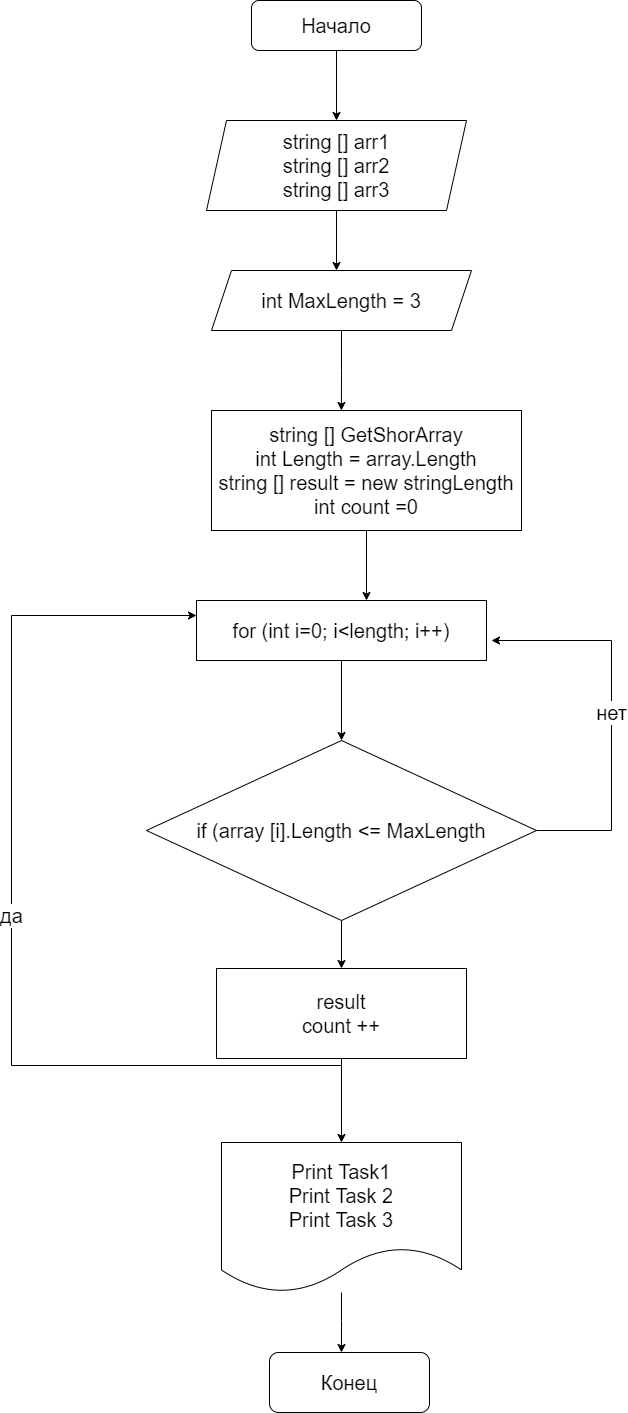

The diagram above was exported from draw.io. Its source (the exported page's mxGraphModel, read from the mxfile embedded in the PNG):
<mxGraphModel dx="2370" dy="1428" grid="1" gridSize="6" guides="1" tooltips="1" connect="1" arrows="1" fold="1" page="1" pageScale="1" pageWidth="827" pageHeight="1169" math="0" shadow="0">
  <root>
    <mxCell id="0" />
    <mxCell id="1" parent="0" />
    <mxCell id="S3xQRF5wnDl6gARnOaXt-10" style="edgeStyle=orthogonalEdgeStyle;rounded=0;orthogonalLoop=1;jettySize=auto;html=1;fontSize=20;" parent="1" source="S3xQRF5wnDl6gARnOaXt-1" edge="1">
      <mxGeometry relative="1" as="geometry">
        <mxPoint x="415" y="160" as="targetPoint" />
      </mxGeometry>
    </mxCell>
    <mxCell id="S3xQRF5wnDl6gARnOaXt-1" value="&lt;font style=&quot;font-size: 20px;&quot;&gt;Начало&lt;/font&gt;" style="rounded=1;whiteSpace=wrap;html=1;" parent="1" vertex="1">
      <mxGeometry x="330" y="40" width="170" height="50" as="geometry" />
    </mxCell>
    <mxCell id="S3xQRF5wnDl6gARnOaXt-12" style="edgeStyle=orthogonalEdgeStyle;rounded=0;orthogonalLoop=1;jettySize=auto;html=1;fontSize=20;" parent="1" source="S3xQRF5wnDl6gARnOaXt-2" edge="1">
      <mxGeometry relative="1" as="geometry">
        <mxPoint x="415" y="310" as="targetPoint" />
      </mxGeometry>
    </mxCell>
    <mxCell id="S3xQRF5wnDl6gARnOaXt-2" value="string [] arr1&lt;br&gt;string [] arr2&lt;br&gt;string [] arr3" style="shape=parallelogram;perimeter=parallelogramPerimeter;whiteSpace=wrap;html=1;fixedSize=1;fontSize=20;" parent="1" vertex="1">
      <mxGeometry x="285" y="160" width="260" height="90" as="geometry" />
    </mxCell>
    <mxCell id="S3xQRF5wnDl6gARnOaXt-14" style="edgeStyle=orthogonalEdgeStyle;rounded=0;orthogonalLoop=1;jettySize=auto;html=1;entryX=0.419;entryY=0;entryDx=0;entryDy=0;entryPerimeter=0;fontSize=20;" parent="1" source="S3xQRF5wnDl6gARnOaXt-3" target="S3xQRF5wnDl6gARnOaXt-4" edge="1">
      <mxGeometry relative="1" as="geometry" />
    </mxCell>
    <mxCell id="S3xQRF5wnDl6gARnOaXt-3" value="int MaxLength = 3" style="shape=parallelogram;perimeter=parallelogramPerimeter;whiteSpace=wrap;html=1;fixedSize=1;fontSize=20;" parent="1" vertex="1">
      <mxGeometry x="290" y="310" width="260" height="60" as="geometry" />
    </mxCell>
    <mxCell id="S3xQRF5wnDl6gARnOaXt-15" style="edgeStyle=orthogonalEdgeStyle;rounded=0;orthogonalLoop=1;jettySize=auto;html=1;fontSize=20;" parent="1" source="S3xQRF5wnDl6gARnOaXt-4" edge="1">
      <mxGeometry relative="1" as="geometry">
        <mxPoint x="445" y="640" as="targetPoint" />
      </mxGeometry>
    </mxCell>
    <mxCell id="S3xQRF5wnDl6gARnOaXt-4" value="string [] GetShorArray&lt;br&gt;int Length = array.Length&lt;br&gt;string [] result = new stringLength&lt;br&gt;int count =0" style="rounded=0;whiteSpace=wrap;html=1;fontSize=20;" parent="1" vertex="1">
      <mxGeometry x="290" y="450" width="310" height="120" as="geometry" />
    </mxCell>
    <mxCell id="S3xQRF5wnDl6gARnOaXt-16" style="edgeStyle=orthogonalEdgeStyle;rounded=0;orthogonalLoop=1;jettySize=auto;html=1;fontSize=20;" parent="1" source="S3xQRF5wnDl6gARnOaXt-5" edge="1">
      <mxGeometry relative="1" as="geometry">
        <mxPoint x="420" y="780" as="targetPoint" />
      </mxGeometry>
    </mxCell>
    <mxCell id="S3xQRF5wnDl6gARnOaXt-5" value="for (int i=0; i&amp;lt;length; i++)" style="rounded=0;whiteSpace=wrap;html=1;fontSize=20;" parent="1" vertex="1">
      <mxGeometry x="275" y="640" width="290" height="60" as="geometry" />
    </mxCell>
    <mxCell id="S3xQRF5wnDl6gARnOaXt-18" value="нет" style="edgeStyle=orthogonalEdgeStyle;rounded=0;orthogonalLoop=1;jettySize=auto;html=1;fontSize=20;" parent="1" source="S3xQRF5wnDl6gARnOaXt-6" edge="1">
      <mxGeometry relative="1" as="geometry">
        <mxPoint x="570" y="680" as="targetPoint" />
        <Array as="points">
          <mxPoint x="690" y="870" />
          <mxPoint x="690" y="680" />
        </Array>
      </mxGeometry>
    </mxCell>
    <mxCell id="S3xQRF5wnDl6gARnOaXt-19" value="" style="edgeStyle=orthogonalEdgeStyle;rounded=0;orthogonalLoop=1;jettySize=auto;html=1;fontSize=20;" parent="1" source="S3xQRF5wnDl6gARnOaXt-6" target="S3xQRF5wnDl6gARnOaXt-7" edge="1">
      <mxGeometry relative="1" as="geometry" />
    </mxCell>
    <mxCell id="S3xQRF5wnDl6gARnOaXt-6" value="if (array [i].Length &amp;lt;= MaxLength" style="rhombus;whiteSpace=wrap;html=1;fontSize=20;" parent="1" vertex="1">
      <mxGeometry x="225" y="780" width="390" height="180" as="geometry" />
    </mxCell>
    <mxCell id="S3xQRF5wnDl6gARnOaXt-20" value="" style="edgeStyle=orthogonalEdgeStyle;rounded=0;orthogonalLoop=1;jettySize=auto;html=1;fontSize=20;" parent="1" source="S3xQRF5wnDl6gARnOaXt-7" target="S3xQRF5wnDl6gARnOaXt-8" edge="1">
      <mxGeometry relative="1" as="geometry" />
    </mxCell>
    <mxCell id="S3xQRF5wnDl6gARnOaXt-21" value="да" style="edgeStyle=orthogonalEdgeStyle;rounded=0;orthogonalLoop=1;jettySize=auto;html=1;entryX=0;entryY=0.25;entryDx=0;entryDy=0;fontSize=20;" parent="1" source="S3xQRF5wnDl6gARnOaXt-7" target="S3xQRF5wnDl6gARnOaXt-5" edge="1">
      <mxGeometry relative="1" as="geometry">
        <Array as="points">
          <mxPoint x="90" y="1105" />
          <mxPoint x="90" y="655" />
        </Array>
      </mxGeometry>
    </mxCell>
    <mxCell id="S3xQRF5wnDl6gARnOaXt-7" value="result&lt;br&gt;count ++" style="rounded=0;whiteSpace=wrap;html=1;fontSize=20;" parent="1" vertex="1">
      <mxGeometry x="295" y="1008" width="250" height="90" as="geometry" />
    </mxCell>
    <mxCell id="S3xQRF5wnDl6gARnOaXt-24" value="" style="edgeStyle=orthogonalEdgeStyle;rounded=0;orthogonalLoop=1;jettySize=auto;html=1;fontSize=20;" parent="1" source="S3xQRF5wnDl6gARnOaXt-8" target="S3xQRF5wnDl6gARnOaXt-9" edge="1">
      <mxGeometry relative="1" as="geometry">
        <Array as="points">
          <mxPoint x="420" y="1360" />
          <mxPoint x="420" y="1360" />
        </Array>
      </mxGeometry>
    </mxCell>
    <mxCell id="S3xQRF5wnDl6gARnOaXt-8" value="Print Task1&lt;br&gt;Print Task 2&lt;br&gt;Print Task 3" style="shape=document;whiteSpace=wrap;html=1;boundedLbl=1;fontSize=20;" parent="1" vertex="1">
      <mxGeometry x="300" y="1182" width="240" height="150" as="geometry" />
    </mxCell>
    <mxCell id="S3xQRF5wnDl6gARnOaXt-9" value="Конец" style="rounded=1;whiteSpace=wrap;html=1;fontSize=20;" parent="1" vertex="1">
      <mxGeometry x="348" y="1392" width="160" height="60" as="geometry" />
    </mxCell>
  </root>
</mxGraphModel>